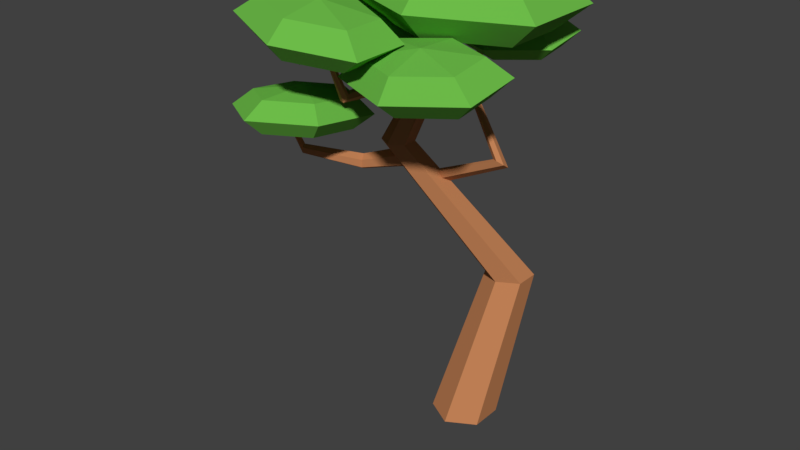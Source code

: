 # Source: NormalTree.blend  (saved by Blender 2.78.0; exported with 4.5.12 LTS)
import bpy
from mathutils import Matrix  # noqa: F401  (used for matrix-valued properties, if any)

bpy.ops.wm.read_factory_settings(use_empty=True)
scene = bpy.context.scene
scene.name = 'Scene'

# ---- collections
col_collection_1 = bpy.data.collections.new('Collection 1'); scene.collection.children.link(col_collection_1)

# ---- materials (node trees are filled in below, after node groups)
mat_treeleaves = bpy.data.materials.new('TreeLeaves')
mat_treeleaves.alpha_threshold = 0.0
mat_treeleaves.roughness = 0.5
mat_treetrunk = bpy.data.materials.new('TreeTrunk')
mat_treetrunk.alpha_threshold = 0.0
mat_treetrunk.roughness = 0.5

# ---- material node trees
mat_treeleaves.use_nodes = True; mat_treeleaves.node_tree.nodes.clear()
_N = mat_treeleaves.node_tree.nodes; _L = mat_treeleaves.node_tree.links
n0 = _N.new('ShaderNodeOutputMaterial'); n0.name = 'Material Output'; n0.location = (300, 300)
n1 = _N.new('ShaderNodeBsdfDiffuse'); n1.name = 'Diffuse BSDF'; n1.location = (10, 300)
n1.inputs[0].default_value = (0.1506, 0.4969, 0.06585, 1.0)
_L.new(n1.outputs[0], n0.inputs[0])
n0.is_active_output = True
mat_treetrunk.use_nodes = True; mat_treetrunk.node_tree.nodes.clear()
_N = mat_treetrunk.node_tree.nodes; _L = mat_treetrunk.node_tree.links
n0 = _N.new('ShaderNodeOutputMaterial'); n0.name = 'Material Output'; n0.location = (300, 300)
n1 = _N.new('ShaderNodeBsdfDiffuse'); n1.name = 'Diffuse BSDF'; n1.location = (10, 300)
n1.inputs[0].default_value = (0.5596, 0.2296, 0.097, 1.0)
_L.new(n1.outputs[0], n0.inputs[0])
n0.is_active_output = True

# ---- world
world_world = bpy.data.worlds.new('World'); scene.world = world_world
world_world.color = (0.05088, 0.05088, 0.05088)
world_world.use_sun_shadow = False
world_world.sun_shadow_jitter_overblur = 0.0
world_world.cycles.sampling_method = 'MANUAL'

# ---- meshes
me_cylinder_001 = bpy.data.meshes.new('Cylinder.001')
me_cylinder_001.from_pydata([(-1.078e-08, 0.8626, -0.6181), (0.1131, 0.1013, 11.04), (0.747, 0.4313, -0.6181), (0.1878, -0.04787, 11.14), (0.747, -0.4313, -0.6181), (0.07472, -0.1492, 11.26), (-8.619e-08, -0.8626, -0.6181), (-0.1131, -0.1013, 11.28), (-0.747, -0.4313, -0.6181), (-0.1878, 0.04787, 11.18), (-0.747, 0.4313, -0.6181), (-0.07472, 0.1492, 11.06), (0.5212, 1.751, 3.308), (-1.465, -0.63, 7.234), (-1.104, -0.8388, 7.234), (1.076, 1.431, 3.308), (-1.104, -1.256, 7.234), (1.076, 0.791, 3.308), (-1.465, -1.465, 7.234), (0.5212, 0.471, 3.308), (-1.827, -1.256, 7.234), (-0.03309, 0.791, 3.308), (-1.827, -0.8388, 7.234), (-0.03309, 1.431, 3.308), (-0.8426, -0.08033, 6.021), (-0.4062, 1.667, 9.874), (-0.619, -0.2341, 6.072), (-0.3804, 1.641, 9.925), (-0.6401, -0.461, 6.228), (-0.4109, 1.642, 9.979), (-0.8847, -0.5341, 6.333), (-0.4673, 1.668, 9.983), (-1.108, -0.3803, 6.282), (-0.4931, 1.694, 9.932), (-1.087, -0.1534, 6.126), (-0.4626, 1.693, 9.878), (0.975, -0.001799, 6.869), (-0.8643, 0.9735, 8.399), (-0.7561, 0.8991, 8.423), (1.141, -0.1159, 6.907), (-0.7663, 0.7893, 8.499), (1.125, -0.2843, 7.022), (-0.8847, 0.7539, 8.549), (0.9438, -0.3385, 7.1), (-0.9929, 0.8283, 8.525), (0.7779, -0.2244, 7.063), (-0.9827, 0.9381, 8.449), (0.7935, -0.05604, 6.947), (-1.446, -0.7043, 7.985), (-1.809, -3.197, 10.25), (-1.179, -0.7663, 7.953), (-1.776, -3.249, 10.24), (-1.099, -0.9198, 7.738), (-1.806, -3.301, 10.22), (-1.285, -1.012, 7.556), (-1.868, -3.302, 10.22), (-1.552, -0.9496, 7.589), (-1.901, -3.251, 10.23), (-1.633, -0.796, 7.803), (-1.871, -3.198, 10.25), (-1.529, -1.577, 8.944), (-1.725, -2.622, 8.838), (-1.596, -2.652, 8.823), (-1.331, -1.623, 8.92), (-1.557, -2.726, 8.719), (-1.271, -1.737, 8.76), (-1.647, -2.771, 8.631), (-1.409, -1.805, 8.625), (-1.776, -2.741, 8.646), (-1.607, -1.759, 8.65), (-1.815, -2.666, 8.75), (-1.667, -1.645, 8.809), (-1.404, -0.632, 6.652), (-3.293, -3.015, 8.247), (-1.402, -0.6368, 6.928), (-3.309, -3.056, 8.291), (-1.295, -0.8534, 7.061), (-3.323, -3.115, 8.275), (-1.19, -1.065, 6.918), (-3.323, -3.132, 8.215), (-1.192, -1.06, 6.642), (-3.307, -3.09, 8.171), (-1.3, -0.8438, 6.509), (-3.292, -3.032, 8.187), (-2.677, -0.8941, 6.252), (-3.37, -2.325, 6.882), (-3.369, -2.327, 7.016), (-2.675, -0.8977, 6.457), (-3.317, -2.432, 7.08), (-2.595, -1.058, 6.556), (-3.267, -2.534, 7.011), (-2.518, -1.216, 6.45), (-3.268, -2.532, 6.877), (-2.519, -1.212, 6.245), (-3.32, -2.427, 6.813), (-2.599, -1.051, 6.146), (-3.012, -3.934, 11.14), (-0.3544, 1.63, 11.52), (-0.3544, 2.301, 10.81), (-0.3544, 1.63, 10.11), (-0.3544, 0.009143, 9.814), (-1.722, -3.369, 11.18), (1.551, 0.8194, 11.52), (2.341, 1.155, 10.81), (1.551, 0.8194, 10.11), (-1.846, -4.455, 10.03), (-1.781, -4.909, 10.5), (1.551, -0.8011, 11.52), (2.341, -1.137, 10.81), (1.551, -0.8011, 10.11), (-1.729, -4.46, 10.98), (-0.5791, -3.888, 9.881), (-0.3544, -1.611, 11.52), (-0.3544, -2.283, 10.81), (-0.3544, -1.611, 10.11), (0.0104, -4.109, 10.29), (-0.3544, 0.009143, 11.81), (-2.26, -0.8011, 11.52), (-3.05, -1.137, 10.81), (-2.26, -0.8011, 10.11), (-0.4628, -3.893, 10.83), (-0.5956, -2.796, 9.888), (-2.26, 0.8194, 11.52), (-3.05, 1.155, 10.81), (-2.26, 0.8194, 10.11), (-0.0129, -2.564, 10.3), (-0.4793, -2.801, 10.83), (-1.886, -3.362, 9.845), (-1.878, -2.271, 10.05), (-1.827, -1.821, 10.53), (-1.762, -2.276, 10.99), (-3.595, -4.166, 10.73), (-3.128, -3.929, 10.19), (-3.029, -2.842, 11.15), (-3.618, -2.622, 10.74), (-3.145, -2.837, 10.2), (-0.8164, -3.131, 10.01), (0.4543, -2.616, 10.33), (0.513, -3.545, 9.048), (0.4943, -4.057, 9.459), (0.47, -3.672, 9.991), (1.793, -3.003, 9.179), (2.304, -3.291, 9.645), (1.75, -3.131, 10.12), (1.786, -1.921, 9.325), (2.294, -1.761, 9.852), (1.743, -2.049, 10.27), (0.5152, -2.436, 8.998), (0.4995, -1.38, 9.34), (0.4751, -0.9956, 9.872), (0.4564, -1.508, 10.28), (-1.325, -3.292, 9.479), (-0.7734, -3.004, 9.062), (-0.8232, -2.049, 10.15), (-1.335, -1.761, 9.686), (-0.7802, -1.921, 9.208), (-0.8797, 0.764, 10.01), (0.1577, 1.184, 10.28), (0.2057, 0.4266, 9.227), (0.1904, 0.008518, 9.563), (0.1705, 0.3224, 9.998), (1.25, 0.8685, 9.335), (1.668, 0.6334, 9.715), (1.215, 0.7642, 10.1), (1.245, 1.752, 9.454), (1.66, 1.883, 9.884), (1.21, 1.648, 10.22), (0.2074, 1.332, 9.187), (0.1946, 2.194, 9.466), (0.1747, 2.507, 9.9), (0.1594, 2.089, 10.24), (-1.295, 0.6331, 9.58), (-0.8446, 0.8682, 9.239), (-0.8852, 1.648, 10.13), (-1.303, 1.883, 9.748), (-0.8501, 1.752, 9.358), (-2.718, 0.858, 10.03), (-2.955, -0.8034, 10.42), (-4.1, -0.2374, 8.962), (-4.572, 0.09605, 9.518), (-4.098, -0.1384, 10.12), (-4.337, -1.919, 9.106), (-4.908, -2.282, 9.722), (-4.335, -1.82, 10.27), (-3.195, -2.605, 9.163), (-3.292, -3.252, 9.802), (-3.193, -2.506, 10.32), (-2.957, -0.9434, 8.778), (-1.814, -1.608, 9.075), (-1.34, -1.843, 9.678), (-1.812, -1.509, 10.23), (-2.62, 1.505, 9.395), (-2.719, 0.7589, 8.874), (-1.575, 0.1725, 10.09), (-1.004, 0.5357, 9.475), (-1.577, 0.07343, 8.931), (-2.744, -1.585, 8.494), (-2.91, -2.749, 8.764), (-3.713, -2.353, 7.743), (-4.044, -2.119, 8.133), (-3.711, -2.283, 8.556), (-3.879, -3.532, 7.844), (-4.279, -3.786, 8.275), (-3.878, -3.462, 8.657), (-3.078, -4.012, 7.883), (-3.146, -4.466, 8.332), (-3.077, -3.943, 8.696), (-2.912, -2.847, 7.614), (-2.11, -3.314, 7.822), (-1.778, -3.478, 8.245), (-2.109, -3.244, 8.635), (-2.675, -1.131, 8.046), (-2.745, -1.654, 7.681), (-1.942, -2.065, 8.534), (-1.542, -1.811, 8.102), (-1.944, -2.135, 7.721)], [], [(13, 1, 3, 14), (14, 3, 5, 16), (16, 5, 7, 18), (18, 7, 9, 20), (3, 1, 11, 9, 7, 5), (20, 9, 11, 22), (22, 11, 1, 13), (0, 2, 4, 6, 8, 10), (10, 23, 12, 0), (23, 22, 13, 12), (8, 21, 23, 10), (21, 20, 22, 23), (6, 19, 21, 8), (19, 18, 20, 21), (4, 17, 19, 6), (17, 16, 18, 19), (2, 15, 17, 4), (15, 14, 16, 17), (0, 12, 15, 2), (12, 13, 14, 15), (37, 25, 27, 38), (38, 27, 29, 40), (40, 29, 31, 42), (42, 31, 33, 44), (27, 25, 35, 33, 31, 29), (44, 33, 35, 46), (46, 35, 25, 37), (24, 26, 28, 30, 32, 34), (34, 47, 36, 24), (47, 46, 37, 36), (32, 45, 47, 34), (45, 44, 46, 47), (30, 43, 45, 32), (43, 42, 44, 45), (28, 41, 43, 30), (41, 40, 42, 43), (26, 39, 41, 28), (39, 38, 40, 41), (24, 36, 39, 26), (36, 37, 38, 39), (61, 49, 51, 62), (62, 51, 53, 64), (64, 53, 55, 66), (66, 55, 57, 68), (51, 49, 59, 57, 55, 53), (68, 57, 59, 70), (70, 59, 49, 61), (48, 50, 52, 54, 56, 58), (58, 71, 60, 48), (71, 70, 61, 60), (56, 69, 71, 58), (69, 68, 70, 71), (54, 67, 69, 56), (67, 66, 68, 69), (52, 65, 67, 54), (65, 64, 66, 67), (50, 63, 65, 52), (63, 62, 64, 65), (48, 60, 63, 50), (60, 61, 62, 63), (85, 73, 75, 86), (86, 75, 77, 88), (88, 77, 79, 90), (90, 79, 81, 92), (75, 73, 83, 81, 79, 77), (92, 81, 83, 94), (94, 83, 73, 85), (72, 74, 76, 78, 80, 82), (82, 95, 84, 72), (95, 94, 85, 84), (80, 93, 95, 82), (93, 92, 94, 95), (78, 91, 93, 80), (91, 90, 92, 93), (76, 89, 91, 78), (89, 88, 90, 91), (74, 87, 89, 76), (87, 86, 88, 89), (72, 84, 87, 74), (84, 85, 86, 87), (99, 98, 103, 104), (97, 116, 102), (100, 99, 104), (98, 97, 102, 103), (104, 103, 108, 109), (102, 116, 107), (100, 104, 109), (103, 102, 107, 108), (109, 108, 113, 114), (107, 116, 112), (100, 109, 114), (108, 107, 112, 113), (114, 113, 118, 119), (112, 116, 117), (100, 114, 119), (113, 112, 117, 118), (119, 118, 123, 124), (117, 116, 122), (100, 119, 124), (118, 117, 122, 123), (124, 123, 98, 99), (122, 116, 97), (100, 124, 99), (123, 122, 97, 98), (128, 129, 125, 121), (130, 101, 126), (127, 128, 121), (129, 130, 126, 125), (121, 125, 115, 111), (126, 101, 120), (127, 121, 111), (125, 126, 120, 115), (111, 115, 106, 105), (120, 101, 110), (127, 111, 105), (115, 120, 110, 106), (105, 106, 131, 132), (110, 101, 96), (127, 105, 132), (106, 110, 96, 131), (132, 131, 134, 135), (96, 101, 133), (127, 132, 135), (131, 96, 133, 134), (135, 134, 129, 128), (133, 101, 130), (127, 135, 128), (134, 133, 130, 129), (148, 149, 145, 144), (150, 137, 146), (147, 148, 144), (149, 150, 146, 145), (144, 145, 142, 141), (146, 137, 143), (147, 144, 141), (145, 146, 143, 142), (141, 142, 139, 138), (143, 137, 140), (147, 141, 138), (142, 143, 140, 139), (138, 139, 151, 152), (140, 137, 136), (147, 138, 152), (139, 140, 136, 151), (152, 151, 154, 155), (136, 137, 153), (147, 152, 155), (151, 136, 153, 154), (155, 154, 149, 148), (153, 137, 150), (147, 155, 148), (154, 153, 150, 149), (168, 169, 165, 164), (170, 157, 166), (167, 168, 164), (169, 170, 166, 165), (164, 165, 162, 161), (166, 157, 163), (167, 164, 161), (165, 166, 163, 162), (161, 162, 159, 158), (163, 157, 160), (167, 161, 158), (162, 163, 160, 159), (158, 159, 171, 172), (160, 157, 156), (167, 158, 172), (159, 160, 156, 171), (172, 171, 174, 175), (156, 157, 173), (167, 172, 175), (171, 156, 173, 174), (175, 174, 169, 168), (173, 157, 170), (167, 175, 168), (174, 173, 170, 169), (188, 189, 185, 184), (190, 177, 186), (187, 188, 184), (189, 190, 186, 185), (184, 185, 182, 181), (186, 177, 183), (187, 184, 181), (185, 186, 183, 182), (181, 182, 179, 178), (183, 177, 180), (187, 181, 178), (182, 183, 180, 179), (178, 179, 191, 192), (180, 177, 176), (187, 178, 192), (179, 180, 176, 191), (192, 191, 194, 195), (176, 177, 193), (187, 192, 195), (191, 176, 193, 194), (195, 194, 189, 188), (193, 177, 190), (187, 195, 188), (194, 193, 190, 189), (208, 209, 205, 204), (210, 197, 206), (207, 208, 204), (209, 210, 206, 205), (204, 205, 202, 201), (206, 197, 203), (207, 204, 201), (205, 206, 203, 202), (201, 202, 199, 198), (203, 197, 200), (207, 201, 198), (202, 203, 200, 199), (198, 199, 211, 212), (200, 197, 196), (207, 198, 212), (199, 200, 196, 211), (212, 211, 214, 215), (196, 197, 213), (207, 212, 215), (211, 196, 213, 214), (215, 214, 209, 208), (213, 197, 210), (207, 215, 208), (214, 213, 210, 209)])
me_cylinder_001.polygons.foreach_set('material_index', [1, 1, 1, 1, 1, 1, 1, 1, 1, 1, 1, 1, 1, 1, 1, 1, 1, 1, 1, 1, 1, 1, 1, 1, 1, 1, 1, 1, 1, 1, 1, 1, 1, 1, 1, 1, 1, 1, 1, 1, 1, 1, 1, 1, 1, 1, 1, 1, 1, 1, 1, 1, 1, 1, 1, 1, 1, 1, 1, 1, 1, 1, 1, 1, 1, 1, 1, 1, 1, 1, 1, 1, 1, 1, 1, 1, 1, 1, 1, 1, 0, 0, 0, 0, 0, 0, 0, 0, 0, 0, 0, 0, 0, 0, 0, 0, 0, 0, 0, 0, 0, 0, 0, 0, 0, 0, 0, 0, 0, 0, 0, 0, 0, 0, 0, 0, 0, 0, 0, 0, 0, 0, 0, 0, 0, 0, 0, 0, 0, 0, 0, 0, 0, 0, 0, 0, 0, 0, 0, 0, 0, 0, 0, 0, 0, 0, 0, 0, 0, 0, 0, 0, 0, 0, 0, 0, 0, 0, 0, 0, 0, 0, 0, 0, 0, 0, 0, 0, 0, 0, 0, 0, 0, 0, 0, 0, 0, 0, 0, 0, 0, 0, 0, 0, 0, 0, 0, 0, 0, 0, 0, 0, 0, 0, 0, 0, 0, 0, 0, 0, 0, 0, 0, 0, 0, 0, 0, 0, 0, 0, 0, 0, 0, 0, 0, 0, 0, 0, 0, 0, 0, 0, 0, 0])
me_cylinder_001.materials.append(mat_treeleaves)
me_cylinder_001.materials.append(mat_treetrunk)
me_cylinder_001.use_remesh_preserve_volume = False
me_cylinder_001.use_remesh_preserve_attributes = False
me_cylinder_001.use_mirror_vertex_groups = False
me_cylinder_001.update()
me_cylinder = bpy.data.meshes.new('Cylinder')
me_cylinder.from_pydata([], [], [])
me_cylinder.use_remesh_preserve_volume = False
me_cylinder.use_remesh_preserve_attributes = False
me_cylinder.use_mirror_vertex_groups = False
me_cylinder.update()

# ---- objects
ob_cylinder_001 = bpy.data.objects.new('Cylinder.001', me_cylinder_001)
ob_cylinder = bpy.data.objects.new('Cylinder', me_cylinder)

# ---- transforms, parenting, visibility, modifiers, constraints
ob_cylinder_001.location = (0.07877, -0.04899, 1.774)
ob_cylinder_001.lineart.crease_threshold = 0.0
ob_cylinder.location = (0.0, 0.0, 0.0)
ob_cylinder.lineart.crease_threshold = 0.0

# ---- collection membership
col_collection_1.objects.link(ob_cylinder_001)
col_collection_1.objects.link(ob_cylinder)

# ---- scene / render settings (as saved in the file)
scene.frame_start = 1; scene.frame_end = 250; scene.frame_set(0)
scene.render.engine = 'CYCLES'
scene.render.resolution_percentage = 50
scene.render.dither_intensity = 0.0
scene.cycles.use_denoising = False
scene.cycles.samples = 128
scene.cycles.sampling_pattern = 'TABULATED_SOBOL'
scene.cycles.light_sampling_threshold = 0.0
scene.cycles.use_adaptive_sampling = False
scene.cycles.use_light_tree = False
scene.cycles.blur_glossy = 0.0
scene.cycles.sample_clamp_indirect = 0.0
scene.view_settings.view_transform = 'Standard'
bpy.context.view_layer.update()

# ---- added for rendering (the .blend has no active camera and no usable light): camera, sun
cam_auto = bpy.data.cameras.new('AutoCamera')
cam_auto.lens = 50.0
cam_auto.sensor_width = 36.0
cam_auto.clip_end = 1000.0
ob_auto_camera = bpy.data.objects.new('AutoCamera', cam_auto)
scene.collection.objects.link(ob_auto_camera)
ob_auto_camera.location = (14.6106, -20.2286, 19.4464)
ob_auto_camera.rotation_euler = (1.09748, -7.21219e-08, 0.694738)
scene.camera = ob_auto_camera
light_auto_sun = bpy.data.lights.new('AutoSun', 'SUN')
light_auto_sun.energy = 3.0
light_auto_sun.angle = 0.0523599
ob_auto_sun = bpy.data.objects.new('AutoSun', light_auto_sun)
scene.collection.objects.link(ob_auto_sun)
ob_auto_sun.rotation_euler = (0.872665, 0.174533, 0.523599)
bpy.context.view_layer.update()
